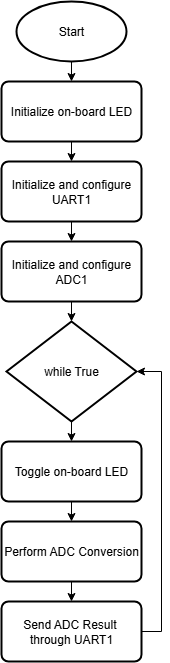

The diagram above was exported from draw.io. Its source (the exported page's mxGraphModel, read from the mxfile embedded in the PNG):
<mxGraphModel dx="868" dy="519" grid="1" gridSize="10" guides="1" tooltips="1" connect="1" arrows="1" fold="1" page="1" pageScale="1" pageWidth="827" pageHeight="1169" math="0" shadow="0">
  <root>
    <mxCell id="WIyWlLk6GJQsqaUBKTNV-0" />
    <mxCell id="WIyWlLk6GJQsqaUBKTNV-1" parent="WIyWlLk6GJQsqaUBKTNV-0" />
    <mxCell id="jNzMVfRpk8ZZWDAnbzKu-2" style="edgeStyle=orthogonalEdgeStyle;rounded=0;orthogonalLoop=1;jettySize=auto;html=1;exitX=0.5;exitY=1;exitDx=0;exitDy=0;exitPerimeter=0;entryX=0.5;entryY=0;entryDx=0;entryDy=0;" edge="1" parent="WIyWlLk6GJQsqaUBKTNV-1" source="jNzMVfRpk8ZZWDAnbzKu-0" target="jNzMVfRpk8ZZWDAnbzKu-1">
      <mxGeometry relative="1" as="geometry" />
    </mxCell>
    <mxCell id="jNzMVfRpk8ZZWDAnbzKu-0" value="Start" style="strokeWidth=2;html=1;shape=mxgraph.flowchart.start_1;whiteSpace=wrap;" vertex="1" parent="WIyWlLk6GJQsqaUBKTNV-1">
      <mxGeometry x="330" y="50" width="110" height="60" as="geometry" />
    </mxCell>
    <mxCell id="jNzMVfRpk8ZZWDAnbzKu-6" style="edgeStyle=orthogonalEdgeStyle;rounded=0;orthogonalLoop=1;jettySize=auto;html=1;exitX=0.5;exitY=1;exitDx=0;exitDy=0;entryX=0.5;entryY=0;entryDx=0;entryDy=0;" edge="1" parent="WIyWlLk6GJQsqaUBKTNV-1" source="jNzMVfRpk8ZZWDAnbzKu-1" target="jNzMVfRpk8ZZWDAnbzKu-3">
      <mxGeometry relative="1" as="geometry" />
    </mxCell>
    <mxCell id="jNzMVfRpk8ZZWDAnbzKu-1" value="Initialize on-board LED" style="rounded=1;whiteSpace=wrap;html=1;absoluteArcSize=1;arcSize=14;strokeWidth=2;" vertex="1" parent="WIyWlLk6GJQsqaUBKTNV-1">
      <mxGeometry x="315" y="130" width="140" height="60" as="geometry" />
    </mxCell>
    <mxCell id="jNzMVfRpk8ZZWDAnbzKu-7" style="edgeStyle=orthogonalEdgeStyle;rounded=0;orthogonalLoop=1;jettySize=auto;html=1;exitX=0.5;exitY=1;exitDx=0;exitDy=0;entryX=0.5;entryY=0;entryDx=0;entryDy=0;" edge="1" parent="WIyWlLk6GJQsqaUBKTNV-1" source="jNzMVfRpk8ZZWDAnbzKu-3" target="jNzMVfRpk8ZZWDAnbzKu-4">
      <mxGeometry relative="1" as="geometry" />
    </mxCell>
    <mxCell id="jNzMVfRpk8ZZWDAnbzKu-3" value="Initialize and configure UART1" style="rounded=1;whiteSpace=wrap;html=1;absoluteArcSize=1;arcSize=14;strokeWidth=2;" vertex="1" parent="WIyWlLk6GJQsqaUBKTNV-1">
      <mxGeometry x="315" y="210" width="140" height="60" as="geometry" />
    </mxCell>
    <mxCell id="jNzMVfRpk8ZZWDAnbzKu-4" value="Initialize and configure ADC1" style="rounded=1;whiteSpace=wrap;html=1;absoluteArcSize=1;arcSize=14;strokeWidth=2;" vertex="1" parent="WIyWlLk6GJQsqaUBKTNV-1">
      <mxGeometry x="315" y="290" width="140" height="60" as="geometry" />
    </mxCell>
    <mxCell id="jNzMVfRpk8ZZWDAnbzKu-10" style="edgeStyle=orthogonalEdgeStyle;rounded=0;orthogonalLoop=1;jettySize=auto;html=1;exitX=0.5;exitY=1;exitDx=0;exitDy=0;exitPerimeter=0;entryX=0.5;entryY=0;entryDx=0;entryDy=0;" edge="1" parent="WIyWlLk6GJQsqaUBKTNV-1" source="jNzMVfRpk8ZZWDAnbzKu-5" target="jNzMVfRpk8ZZWDAnbzKu-9">
      <mxGeometry relative="1" as="geometry" />
    </mxCell>
    <mxCell id="jNzMVfRpk8ZZWDAnbzKu-5" value="while True" style="strokeWidth=2;html=1;shape=mxgraph.flowchart.decision;whiteSpace=wrap;" vertex="1" parent="WIyWlLk6GJQsqaUBKTNV-1">
      <mxGeometry x="320" y="370" width="130" height="100" as="geometry" />
    </mxCell>
    <mxCell id="jNzMVfRpk8ZZWDAnbzKu-8" style="edgeStyle=orthogonalEdgeStyle;rounded=0;orthogonalLoop=1;jettySize=auto;html=1;exitX=0.5;exitY=1;exitDx=0;exitDy=0;entryX=0.5;entryY=0;entryDx=0;entryDy=0;entryPerimeter=0;" edge="1" parent="WIyWlLk6GJQsqaUBKTNV-1" source="jNzMVfRpk8ZZWDAnbzKu-4" target="jNzMVfRpk8ZZWDAnbzKu-5">
      <mxGeometry relative="1" as="geometry" />
    </mxCell>
    <mxCell id="jNzMVfRpk8ZZWDAnbzKu-15" style="edgeStyle=orthogonalEdgeStyle;rounded=0;orthogonalLoop=1;jettySize=auto;html=1;exitX=0.5;exitY=1;exitDx=0;exitDy=0;entryX=0.5;entryY=0;entryDx=0;entryDy=0;" edge="1" parent="WIyWlLk6GJQsqaUBKTNV-1" source="jNzMVfRpk8ZZWDAnbzKu-9" target="jNzMVfRpk8ZZWDAnbzKu-12">
      <mxGeometry relative="1" as="geometry" />
    </mxCell>
    <mxCell id="jNzMVfRpk8ZZWDAnbzKu-9" value="Toggle on-board LED" style="rounded=1;whiteSpace=wrap;html=1;absoluteArcSize=1;arcSize=14;strokeWidth=2;" vertex="1" parent="WIyWlLk6GJQsqaUBKTNV-1">
      <mxGeometry x="315" y="490" width="140" height="60" as="geometry" />
    </mxCell>
    <mxCell id="jNzMVfRpk8ZZWDAnbzKu-16" style="edgeStyle=orthogonalEdgeStyle;rounded=0;orthogonalLoop=1;jettySize=auto;html=1;exitX=0.5;exitY=1;exitDx=0;exitDy=0;entryX=0.5;entryY=0;entryDx=0;entryDy=0;" edge="1" parent="WIyWlLk6GJQsqaUBKTNV-1" source="jNzMVfRpk8ZZWDAnbzKu-12" target="jNzMVfRpk8ZZWDAnbzKu-13">
      <mxGeometry relative="1" as="geometry" />
    </mxCell>
    <mxCell id="jNzMVfRpk8ZZWDAnbzKu-12" value="Perform ADC Conversion" style="rounded=1;whiteSpace=wrap;html=1;absoluteArcSize=1;arcSize=14;strokeWidth=2;" vertex="1" parent="WIyWlLk6GJQsqaUBKTNV-1">
      <mxGeometry x="315" y="570" width="140" height="60" as="geometry" />
    </mxCell>
    <mxCell id="jNzMVfRpk8ZZWDAnbzKu-13" value="Send ADC Result&amp;nbsp;&lt;div&gt;through UART1&lt;/div&gt;" style="rounded=1;whiteSpace=wrap;html=1;absoluteArcSize=1;arcSize=14;strokeWidth=2;" vertex="1" parent="WIyWlLk6GJQsqaUBKTNV-1">
      <mxGeometry x="315" y="650" width="140" height="60" as="geometry" />
    </mxCell>
    <mxCell id="jNzMVfRpk8ZZWDAnbzKu-17" style="edgeStyle=orthogonalEdgeStyle;rounded=0;orthogonalLoop=1;jettySize=auto;html=1;exitX=1;exitY=0.5;exitDx=0;exitDy=0;entryX=1;entryY=0.5;entryDx=0;entryDy=0;entryPerimeter=0;" edge="1" parent="WIyWlLk6GJQsqaUBKTNV-1" source="jNzMVfRpk8ZZWDAnbzKu-13" target="jNzMVfRpk8ZZWDAnbzKu-5">
      <mxGeometry relative="1" as="geometry" />
    </mxCell>
  </root>
</mxGraphModel>